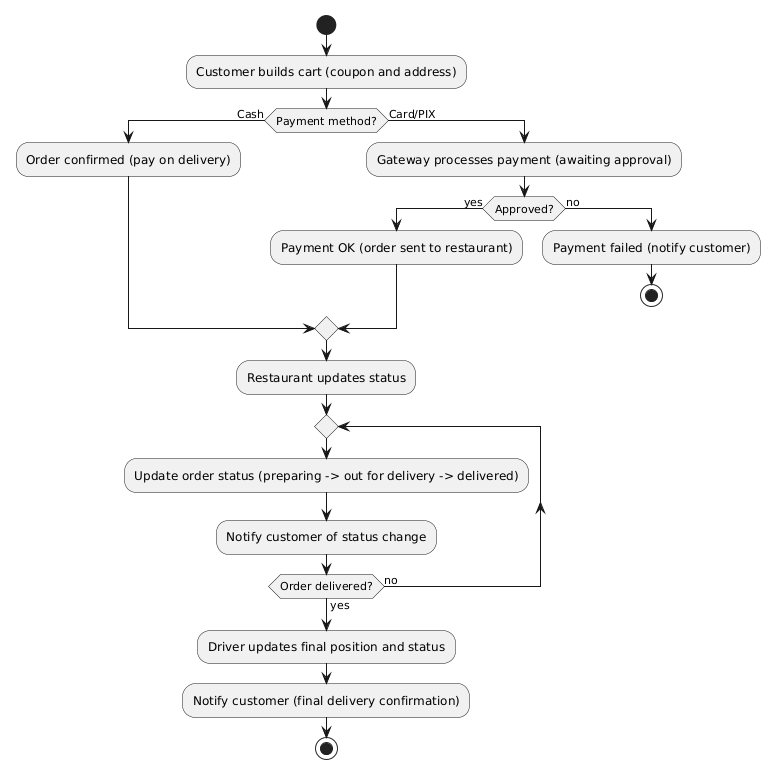

The diagram above was rendered by PlantUML. Its source (embedded in the PNG):
@startuml
start
:Customer builds cart (coupon and address);

if (Payment method?) then (Cash)
  :Order confirmed (pay on delivery);
else (Card/PIX)
  :Gateway processes payment (awaiting approval);
  if (Approved?) then (yes)
    :Payment OK (order sent to restaurant);
  else (no)
    :Payment failed (notify customer);
    stop
  endif
endif

:Restaurant updates status;
repeat
  :Update order status (preparing -> out for delivery -> delivered);
  :Notify customer of status change;
repeat while (Order delivered?) is (no) not (yes)

:Driver updates final position and status;
:Notify customer (final delivery confirmation);
stop
@enduml